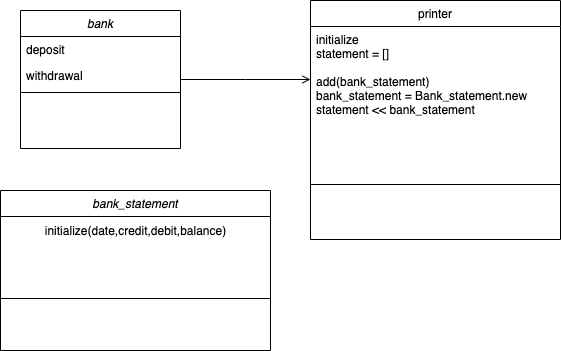

The diagram above was exported from draw.io. Its source (the exported page's mxGraphModel, read from the mxfile embedded in the PNG):
<mxGraphModel dx="895" dy="510" grid="1" gridSize="10" guides="1" tooltips="1" connect="1" arrows="1" fold="1" page="1" pageScale="1" pageWidth="827" pageHeight="1169" math="0" shadow="0">
  <root>
    <mxCell id="WIyWlLk6GJQsqaUBKTNV-0" />
    <mxCell id="WIyWlLk6GJQsqaUBKTNV-1" parent="WIyWlLk6GJQsqaUBKTNV-0" />
    <mxCell id="zkfFHV4jXpPFQw0GAbJ--0" value="bank" style="swimlane;fontStyle=2;align=center;verticalAlign=top;childLayout=stackLayout;horizontal=1;startSize=26;horizontalStack=0;resizeParent=1;resizeLast=0;collapsible=1;marginBottom=0;rounded=0;shadow=0;strokeWidth=1;" parent="WIyWlLk6GJQsqaUBKTNV-1" vertex="1">
      <mxGeometry x="220" y="120" width="160" height="138" as="geometry">
        <mxRectangle x="230" y="140" width="160" height="26" as="alternateBounds" />
      </mxGeometry>
    </mxCell>
    <mxCell id="zkfFHV4jXpPFQw0GAbJ--1" value="deposit" style="text;align=left;verticalAlign=top;spacingLeft=4;spacingRight=4;overflow=hidden;rotatable=0;points=[[0,0.5],[1,0.5]];portConstraint=eastwest;" parent="zkfFHV4jXpPFQw0GAbJ--0" vertex="1">
      <mxGeometry y="26" width="160" height="26" as="geometry" />
    </mxCell>
    <mxCell id="zkfFHV4jXpPFQw0GAbJ--2" value="withdrawal" style="text;align=left;verticalAlign=top;spacingLeft=4;spacingRight=4;overflow=hidden;rotatable=0;points=[[0,0.5],[1,0.5]];portConstraint=eastwest;rounded=0;shadow=0;html=0;" parent="zkfFHV4jXpPFQw0GAbJ--0" vertex="1">
      <mxGeometry y="52" width="160" height="26" as="geometry" />
    </mxCell>
    <mxCell id="zkfFHV4jXpPFQw0GAbJ--4" value="" style="line;html=1;strokeWidth=1;align=left;verticalAlign=middle;spacingTop=-1;spacingLeft=3;spacingRight=3;rotatable=0;labelPosition=right;points=[];portConstraint=eastwest;" parent="zkfFHV4jXpPFQw0GAbJ--0" vertex="1">
      <mxGeometry y="78" width="160" height="8" as="geometry" />
    </mxCell>
    <mxCell id="zkfFHV4jXpPFQw0GAbJ--17" value="printer" style="swimlane;fontStyle=0;align=center;verticalAlign=top;childLayout=stackLayout;horizontal=1;startSize=26;horizontalStack=0;resizeParent=1;resizeLast=0;collapsible=1;marginBottom=0;rounded=0;shadow=0;strokeWidth=1;" parent="WIyWlLk6GJQsqaUBKTNV-1" vertex="1">
      <mxGeometry x="510" y="110" width="250" height="239" as="geometry">
        <mxRectangle x="550" y="140" width="160" height="26" as="alternateBounds" />
      </mxGeometry>
    </mxCell>
    <mxCell id="zkfFHV4jXpPFQw0GAbJ--19" value="initialize&#10;statement = []&#10;&#10;add(bank_statement)&#10;bank_statement = Bank_statement.new&#10;statement &lt;&lt; bank_statement " style="text;align=left;verticalAlign=top;spacingLeft=4;spacingRight=4;overflow=hidden;rotatable=0;points=[[0,0.5],[1,0.5]];portConstraint=eastwest;rounded=0;shadow=0;html=0;" parent="zkfFHV4jXpPFQw0GAbJ--17" vertex="1">
      <mxGeometry y="26" width="250" height="154" as="geometry" />
    </mxCell>
    <mxCell id="zkfFHV4jXpPFQw0GAbJ--23" value="" style="line;html=1;strokeWidth=1;align=left;verticalAlign=middle;spacingTop=-1;spacingLeft=3;spacingRight=3;rotatable=0;labelPosition=right;points=[];portConstraint=eastwest;" parent="zkfFHV4jXpPFQw0GAbJ--17" vertex="1">
      <mxGeometry y="180" width="250" height="8" as="geometry" />
    </mxCell>
    <mxCell id="zkfFHV4jXpPFQw0GAbJ--26" value="" style="endArrow=open;shadow=0;strokeWidth=1;rounded=0;endFill=1;edgeStyle=elbowEdgeStyle;elbow=vertical;" parent="WIyWlLk6GJQsqaUBKTNV-1" source="zkfFHV4jXpPFQw0GAbJ--0" target="zkfFHV4jXpPFQw0GAbJ--17" edge="1">
      <mxGeometry x="0.5" y="41" relative="1" as="geometry">
        <mxPoint x="380" y="192" as="sourcePoint" />
        <mxPoint x="540" y="192" as="targetPoint" />
        <mxPoint x="-40" y="32" as="offset" />
      </mxGeometry>
    </mxCell>
    <mxCell id="zh8dLHf0fqxasAvvPXo9-0" value="bank_statement" style="swimlane;fontStyle=2;align=center;verticalAlign=top;childLayout=stackLayout;horizontal=1;startSize=26;horizontalStack=0;resizeParent=1;resizeLast=0;collapsible=1;marginBottom=0;rounded=0;shadow=0;strokeWidth=1;" vertex="1" parent="WIyWlLk6GJQsqaUBKTNV-1">
      <mxGeometry x="200" y="300" width="270" height="160" as="geometry">
        <mxRectangle x="230" y="140" width="160" height="26" as="alternateBounds" />
      </mxGeometry>
    </mxCell>
    <mxCell id="zh8dLHf0fqxasAvvPXo9-4" value="initialize(date,credit,debit,balance)&lt;br&gt;" style="text;html=1;align=center;verticalAlign=middle;resizable=0;points=[];autosize=1;strokeColor=none;fillColor=none;" vertex="1" parent="zh8dLHf0fqxasAvvPXo9-0">
      <mxGeometry y="26" width="270" height="30" as="geometry" />
    </mxCell>
    <mxCell id="zh8dLHf0fqxasAvvPXo9-3" value="" style="line;html=1;strokeWidth=1;align=left;verticalAlign=middle;spacingTop=-1;spacingLeft=3;spacingRight=3;rotatable=0;labelPosition=right;points=[];portConstraint=eastwest;" vertex="1" parent="zh8dLHf0fqxasAvvPXo9-0">
      <mxGeometry y="56" width="270" height="104" as="geometry" />
    </mxCell>
  </root>
</mxGraphModel>